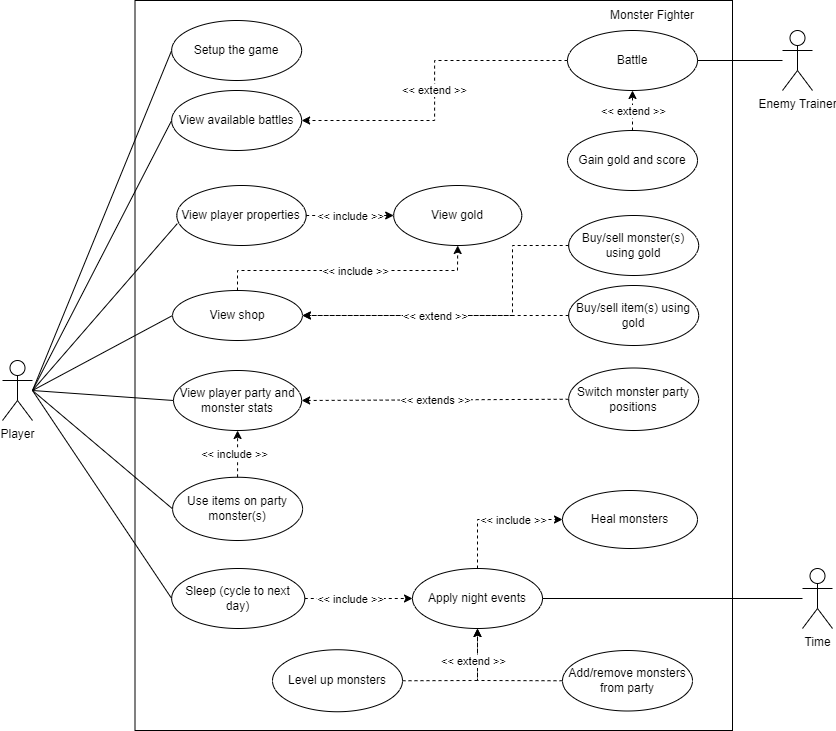

The diagram above was exported from draw.io. Its source (the exported page's mxGraphModel, read from the mxfile embedded in the PNG):
<mxGraphModel dx="2062" dy="1065" grid="1" gridSize="10" guides="1" tooltips="1" connect="1" arrows="1" fold="1" page="1" pageScale="1" pageWidth="1169" pageHeight="1654" background="#ffffff" math="0" shadow="0">
  <root>
    <mxCell id="0" />
    <mxCell id="1" parent="0" />
    <mxCell id="yKF238NmgCgFhQodFFK1-43" value="" style="rounded=0;whiteSpace=wrap;html=1;" parent="1" vertex="1">
      <mxGeometry x="222.5" y="140" width="597.5" height="730" as="geometry" />
    </mxCell>
    <mxCell id="yKF238NmgCgFhQodFFK1-47" style="rounded=0;orthogonalLoop=1;jettySize=auto;html=1;entryX=0;entryY=0.5;entryDx=0;entryDy=0;startArrow=none;startFill=0;endArrow=none;endFill=0;" parent="1" target="yKF238NmgCgFhQodFFK1-4" edge="1">
      <mxGeometry relative="1" as="geometry">
        <mxPoint x="120" y="530" as="sourcePoint" />
      </mxGeometry>
    </mxCell>
    <mxCell id="yKF238NmgCgFhQodFFK1-48" style="edgeStyle=none;rounded=0;orthogonalLoop=1;jettySize=auto;html=1;entryX=0;entryY=0.5;entryDx=0;entryDy=0;startArrow=none;startFill=0;endArrow=none;endFill=0;" parent="1" target="yKF238NmgCgFhQodFFK1-20" edge="1">
      <mxGeometry relative="1" as="geometry">
        <mxPoint x="120" y="530" as="sourcePoint" />
      </mxGeometry>
    </mxCell>
    <mxCell id="yKF238NmgCgFhQodFFK1-49" style="edgeStyle=none;rounded=0;orthogonalLoop=1;jettySize=auto;html=1;entryX=0;entryY=0.5;entryDx=0;entryDy=0;startArrow=none;startFill=0;endArrow=none;endFill=0;" parent="1" target="yKF238NmgCgFhQodFFK1-9" edge="1">
      <mxGeometry relative="1" as="geometry">
        <mxPoint x="120" y="530" as="sourcePoint" />
      </mxGeometry>
    </mxCell>
    <mxCell id="yKF238NmgCgFhQodFFK1-50" style="edgeStyle=none;rounded=0;orthogonalLoop=1;jettySize=auto;html=1;entryX=0;entryY=0.5;entryDx=0;entryDy=0;startArrow=none;startFill=0;endArrow=none;endFill=0;" parent="1" target="yKF238NmgCgFhQodFFK1-8" edge="1">
      <mxGeometry relative="1" as="geometry">
        <mxPoint x="120" y="530" as="sourcePoint" />
      </mxGeometry>
    </mxCell>
    <mxCell id="yKF238NmgCgFhQodFFK1-51" style="edgeStyle=none;rounded=0;orthogonalLoop=1;jettySize=auto;html=1;entryX=0;entryY=0.5;entryDx=0;entryDy=0;startArrow=none;startFill=0;endArrow=none;endFill=0;" parent="1" target="mkMgPOFOKoD3A4PdXTXZ-42" edge="1">
      <mxGeometry relative="1" as="geometry">
        <mxPoint x="120" y="530" as="sourcePoint" />
        <mxPoint x="264.6999999999998" y="650" as="targetPoint" />
      </mxGeometry>
    </mxCell>
    <mxCell id="yKF238NmgCgFhQodFFK1-52" style="edgeStyle=none;rounded=0;orthogonalLoop=1;jettySize=auto;html=1;entryX=0;entryY=0.5;entryDx=0;entryDy=0;startArrow=none;startFill=0;endArrow=none;endFill=0;" parent="1" target="yKF238NmgCgFhQodFFK1-11" edge="1">
      <mxGeometry relative="1" as="geometry">
        <mxPoint x="120" y="530" as="sourcePoint" />
      </mxGeometry>
    </mxCell>
    <mxCell id="yKF238NmgCgFhQodFFK1-3" value="Player" style="shape=umlActor;verticalLabelPosition=bottom;verticalAlign=top;html=1;outlineConnect=0;" parent="1" vertex="1">
      <mxGeometry x="90" y="500" width="30" height="60" as="geometry" />
    </mxCell>
    <mxCell id="yKF238NmgCgFhQodFFK1-4" value="Setup the game" style="ellipse;whiteSpace=wrap;html=1;" parent="1" vertex="1">
      <mxGeometry x="259.14" y="160" width="130" height="60" as="geometry" />
    </mxCell>
    <mxCell id="yKF238NmgCgFhQodFFK1-21" value="&amp;lt;&amp;lt; extend &amp;gt;&amp;gt;" style="edgeStyle=orthogonalEdgeStyle;rounded=0;orthogonalLoop=1;jettySize=auto;html=1;entryX=1;entryY=0.5;entryDx=0;entryDy=0;dashed=1;" parent="1" source="yKF238NmgCgFhQodFFK1-5" target="yKF238NmgCgFhQodFFK1-20" edge="1">
      <mxGeometry relative="1" as="geometry" />
    </mxCell>
    <mxCell id="yKF238NmgCgFhQodFFK1-5" value="Battle" style="ellipse;whiteSpace=wrap;html=1;" parent="1" vertex="1">
      <mxGeometry x="655" y="170" width="130" height="60" as="geometry" />
    </mxCell>
    <mxCell id="yKF238NmgCgFhQodFFK1-8" value="View player party and monster stats" style="ellipse;whiteSpace=wrap;html=1;" parent="1" vertex="1">
      <mxGeometry x="261.02" y="510" width="128.12" height="60" as="geometry" />
    </mxCell>
    <mxCell id="yKF238NmgCgFhQodFFK1-9" value="View shop" style="ellipse;whiteSpace=wrap;html=1;" parent="1" vertex="1">
      <mxGeometry x="260.0800000000001" y="430" width="129.84" height="50" as="geometry" />
    </mxCell>
    <mxCell id="yKF238NmgCgFhQodFFK1-11" value="Sleep (cycle to next day)" style="ellipse;whiteSpace=wrap;html=1;" parent="1" vertex="1">
      <mxGeometry x="259.14" y="708" width="133.13" height="60" as="geometry" />
    </mxCell>
    <mxCell id="yKF238NmgCgFhQodFFK1-20" value="View available battles" style="ellipse;whiteSpace=wrap;html=1;" parent="1" vertex="1">
      <mxGeometry x="259.14" y="230" width="130" height="60" as="geometry" />
    </mxCell>
    <mxCell id="yKF238NmgCgFhQodFFK1-40" value="Apply night events" style="ellipse;whiteSpace=wrap;html=1;" parent="1" vertex="1">
      <mxGeometry x="499.99999999999994" y="708" width="130" height="60" as="geometry" />
    </mxCell>
    <mxCell id="yKF238NmgCgFhQodFFK1-60" value="Monster Fighter" style="text;html=1;strokeColor=none;fillColor=none;align=center;verticalAlign=middle;whiteSpace=wrap;rounded=0;" parent="1" vertex="1">
      <mxGeometry x="670" y="140" width="140" height="30" as="geometry" />
    </mxCell>
    <mxCell id="mkMgPOFOKoD3A4PdXTXZ-6" value="" style="endArrow=classic;html=1;rounded=0;entryX=0.5;entryY=1;entryDx=0;entryDy=0;dashed=1;exitX=0.5;exitY=0;exitDx=0;exitDy=0;" parent="1" source="MgQR-EwXd49sx-NYUBo2-1" target="yKF238NmgCgFhQodFFK1-5" edge="1">
      <mxGeometry relative="1" as="geometry">
        <mxPoint x="570" y="400" as="sourcePoint" />
        <mxPoint x="640" y="469.66" as="targetPoint" />
        <Array as="points" />
      </mxGeometry>
    </mxCell>
    <mxCell id="mkMgPOFOKoD3A4PdXTXZ-7" value="&amp;lt;&amp;lt; extend &amp;gt;&amp;gt;" style="edgeLabel;resizable=0;html=1;align=center;verticalAlign=middle;" parent="mkMgPOFOKoD3A4PdXTXZ-6" connectable="0" vertex="1">
      <mxGeometry relative="1" as="geometry" />
    </mxCell>
    <mxCell id="mkMgPOFOKoD3A4PdXTXZ-17" value="Switch monster party positions" style="ellipse;whiteSpace=wrap;html=1;" parent="1" vertex="1">
      <mxGeometry x="656.1700000000001" y="507.5" width="130" height="62.5" as="geometry" />
    </mxCell>
    <mxCell id="mkMgPOFOKoD3A4PdXTXZ-36" value="" style="endArrow=classic;html=1;rounded=0;dashed=1;exitX=0;exitY=0.5;exitDx=0;exitDy=0;entryX=1;entryY=0.5;entryDx=0;entryDy=0;" parent="1" source="mkMgPOFOKoD3A4PdXTXZ-17" target="yKF238NmgCgFhQodFFK1-8" edge="1">
      <mxGeometry relative="1" as="geometry">
        <mxPoint x="340" y="650" as="sourcePoint" />
        <mxPoint x="380" y="675" as="targetPoint" />
      </mxGeometry>
    </mxCell>
    <mxCell id="mkMgPOFOKoD3A4PdXTXZ-37" value="&amp;lt;&amp;lt; extends &amp;gt;&amp;gt;" style="edgeLabel;resizable=0;html=1;align=center;verticalAlign=middle;" parent="mkMgPOFOKoD3A4PdXTXZ-36" connectable="0" vertex="1">
      <mxGeometry relative="1" as="geometry" />
    </mxCell>
    <mxCell id="mkMgPOFOKoD3A4PdXTXZ-38" value="View player properties" style="ellipse;whiteSpace=wrap;html=1;" parent="1" vertex="1">
      <mxGeometry x="264.3" y="325" width="129.37" height="60" as="geometry" />
    </mxCell>
    <mxCell id="mkMgPOFOKoD3A4PdXTXZ-39" value="" style="endArrow=none;html=1;rounded=0;entryX=0.004;entryY=0.635;entryDx=0;entryDy=0;entryPerimeter=0;" parent="1" target="mkMgPOFOKoD3A4PdXTXZ-38" edge="1">
      <mxGeometry width="50" height="50" relative="1" as="geometry">
        <mxPoint x="120" y="530" as="sourcePoint" />
        <mxPoint x="420" y="330" as="targetPoint" />
      </mxGeometry>
    </mxCell>
    <mxCell id="mkMgPOFOKoD3A4PdXTXZ-42" value="Use items on party monster(s)" style="ellipse;whiteSpace=wrap;html=1;" parent="1" vertex="1">
      <mxGeometry x="260.08" y="616.75" width="130" height="63.25" as="geometry" />
    </mxCell>
    <mxCell id="mkMgPOFOKoD3A4PdXTXZ-45" value="" style="endArrow=classic;html=1;rounded=0;dashed=1;entryX=0.5;entryY=1;entryDx=0;entryDy=0;exitX=0.5;exitY=0;exitDx=0;exitDy=0;" parent="1" source="mkMgPOFOKoD3A4PdXTXZ-42" target="yKF238NmgCgFhQodFFK1-8" edge="1">
      <mxGeometry relative="1" as="geometry">
        <mxPoint x="521" y="724.66" as="sourcePoint" />
        <mxPoint x="621" y="724.66" as="targetPoint" />
        <Array as="points" />
      </mxGeometry>
    </mxCell>
    <mxCell id="mkMgPOFOKoD3A4PdXTXZ-46" value="&amp;lt;&amp;lt; include &amp;gt;&amp;gt;" style="edgeLabel;resizable=0;html=1;align=center;verticalAlign=middle;" parent="mkMgPOFOKoD3A4PdXTXZ-45" connectable="0" vertex="1">
      <mxGeometry relative="1" as="geometry">
        <mxPoint x="-4" as="offset" />
      </mxGeometry>
    </mxCell>
    <mxCell id="mkMgPOFOKoD3A4PdXTXZ-47" value="View gold" style="ellipse;whiteSpace=wrap;html=1;" parent="1" vertex="1">
      <mxGeometry x="481.17" y="325" width="128.12" height="60" as="geometry" />
    </mxCell>
    <mxCell id="mkMgPOFOKoD3A4PdXTXZ-48" value="" style="endArrow=classic;html=1;rounded=0;dashed=1;entryX=0.5;entryY=1;entryDx=0;entryDy=0;exitX=0.5;exitY=0;exitDx=0;exitDy=0;" parent="1" source="yKF238NmgCgFhQodFFK1-9" target="mkMgPOFOKoD3A4PdXTXZ-47" edge="1">
      <mxGeometry relative="1" as="geometry">
        <mxPoint x="340" y="570" as="sourcePoint" />
        <mxPoint x="440" y="570" as="targetPoint" />
        <Array as="points">
          <mxPoint x="325" y="410" />
          <mxPoint x="545" y="410" />
        </Array>
      </mxGeometry>
    </mxCell>
    <mxCell id="mkMgPOFOKoD3A4PdXTXZ-49" value="&amp;lt;&amp;lt; include &amp;gt;&amp;gt;" style="edgeLabel;resizable=0;html=1;align=center;verticalAlign=middle;" parent="mkMgPOFOKoD3A4PdXTXZ-48" connectable="0" vertex="1">
      <mxGeometry relative="1" as="geometry">
        <mxPoint x="4" as="offset" />
      </mxGeometry>
    </mxCell>
    <mxCell id="mkMgPOFOKoD3A4PdXTXZ-54" value="" style="endArrow=classic;html=1;rounded=0;dashed=1;exitX=1;exitY=0.5;exitDx=0;exitDy=0;entryX=0;entryY=0.5;entryDx=0;entryDy=0;" parent="1" source="mkMgPOFOKoD3A4PdXTXZ-38" target="mkMgPOFOKoD3A4PdXTXZ-47" edge="1">
      <mxGeometry relative="1" as="geometry">
        <mxPoint x="340" y="560" as="sourcePoint" />
        <mxPoint x="440" y="560" as="targetPoint" />
      </mxGeometry>
    </mxCell>
    <mxCell id="mkMgPOFOKoD3A4PdXTXZ-55" value="&amp;lt;&amp;lt; include &amp;gt;&amp;gt;" style="edgeLabel;resizable=0;html=1;align=center;verticalAlign=middle;" parent="mkMgPOFOKoD3A4PdXTXZ-54" connectable="0" vertex="1">
      <mxGeometry relative="1" as="geometry" />
    </mxCell>
    <mxCell id="mkMgPOFOKoD3A4PdXTXZ-59" value="Buy/sell item(s) using gold" style="ellipse;whiteSpace=wrap;html=1;" parent="1" vertex="1">
      <mxGeometry x="656.17" y="425" width="130" height="60" as="geometry" />
    </mxCell>
    <mxCell id="mkMgPOFOKoD3A4PdXTXZ-60" value="Buy/sell monster(s) using gold" style="ellipse;whiteSpace=wrap;html=1;" parent="1" vertex="1">
      <mxGeometry x="656.17" y="355" width="130" height="60" as="geometry" />
    </mxCell>
    <mxCell id="mkMgPOFOKoD3A4PdXTXZ-73" value="" style="endArrow=classic;html=1;rounded=0;dashed=1;entryX=1;entryY=0.5;entryDx=0;entryDy=0;exitX=0;exitY=0.5;exitDx=0;exitDy=0;" parent="1" source="mkMgPOFOKoD3A4PdXTXZ-60" target="yKF238NmgCgFhQodFFK1-9" edge="1">
      <mxGeometry relative="1" as="geometry">
        <mxPoint x="340" y="620" as="sourcePoint" />
        <mxPoint x="440" y="620" as="targetPoint" />
        <Array as="points">
          <mxPoint x="600" y="385" />
          <mxPoint x="600" y="455" />
        </Array>
      </mxGeometry>
    </mxCell>
    <mxCell id="mkMgPOFOKoD3A4PdXTXZ-75" value="" style="endArrow=classic;html=1;rounded=0;dashed=1;entryX=1;entryY=0.5;entryDx=0;entryDy=0;exitX=0;exitY=0.5;exitDx=0;exitDy=0;jumpSize=6;" parent="1" source="mkMgPOFOKoD3A4PdXTXZ-59" target="yKF238NmgCgFhQodFFK1-9" edge="1">
      <mxGeometry relative="1" as="geometry">
        <mxPoint x="340" y="620" as="sourcePoint" />
        <mxPoint x="440" y="620" as="targetPoint" />
        <Array as="points" />
      </mxGeometry>
    </mxCell>
    <mxCell id="mkMgPOFOKoD3A4PdXTXZ-76" value="&amp;lt;&amp;lt; extend &amp;gt;&amp;gt;" style="edgeLabel;resizable=0;html=1;align=center;verticalAlign=middle;" parent="mkMgPOFOKoD3A4PdXTXZ-75" connectable="0" vertex="1">
      <mxGeometry relative="1" as="geometry">
        <mxPoint x="-1" as="offset" />
      </mxGeometry>
    </mxCell>
    <mxCell id="mkMgPOFOKoD3A4PdXTXZ-87" value="" style="endArrow=classic;html=1;rounded=0;dashed=1;exitX=1;exitY=0.5;exitDx=0;exitDy=0;entryX=0;entryY=0.5;entryDx=0;entryDy=0;" parent="1" source="yKF238NmgCgFhQodFFK1-11" target="yKF238NmgCgFhQodFFK1-40" edge="1">
      <mxGeometry relative="1" as="geometry">
        <mxPoint x="421" y="1080" as="sourcePoint" />
        <mxPoint x="521" y="1080" as="targetPoint" />
        <Array as="points" />
      </mxGeometry>
    </mxCell>
    <mxCell id="mkMgPOFOKoD3A4PdXTXZ-88" value="&amp;lt;&amp;lt; include &amp;gt;&amp;gt;" style="edgeLabel;resizable=0;html=1;align=center;verticalAlign=middle;" parent="mkMgPOFOKoD3A4PdXTXZ-87" connectable="0" vertex="1">
      <mxGeometry relative="1" as="geometry">
        <mxPoint x="-9" as="offset" />
      </mxGeometry>
    </mxCell>
    <mxCell id="MgQR-EwXd49sx-NYUBo2-1" value="Gain gold and score" style="ellipse;whiteSpace=wrap;html=1;" vertex="1" parent="1">
      <mxGeometry x="655" y="270" width="130" height="60" as="geometry" />
    </mxCell>
    <mxCell id="MgQR-EwXd49sx-NYUBo2-2" value="Enemy Trainer" style="shape=umlActor;verticalLabelPosition=bottom;verticalAlign=top;html=1;outlineConnect=0;" vertex="1" parent="1">
      <mxGeometry x="870" y="170" width="30" height="60" as="geometry" />
    </mxCell>
    <mxCell id="MgQR-EwXd49sx-NYUBo2-3" value="" style="endArrow=none;html=1;rounded=0;entryX=1;entryY=0.5;entryDx=0;entryDy=0;" edge="1" parent="1" source="MgQR-EwXd49sx-NYUBo2-2" target="yKF238NmgCgFhQodFFK1-5">
      <mxGeometry width="50" height="50" relative="1" as="geometry">
        <mxPoint x="560" y="600" as="sourcePoint" />
        <mxPoint x="610" y="550" as="targetPoint" />
      </mxGeometry>
    </mxCell>
    <mxCell id="MgQR-EwXd49sx-NYUBo2-9" value="Add/remove monsters from party" style="ellipse;whiteSpace=wrap;html=1;" vertex="1" parent="1">
      <mxGeometry x="650" y="790" width="130" height="60.5" as="geometry" />
    </mxCell>
    <mxCell id="MgQR-EwXd49sx-NYUBo2-12" value="Time" style="shape=umlActor;verticalLabelPosition=bottom;verticalAlign=top;html=1;outlineConnect=0;" vertex="1" parent="1">
      <mxGeometry x="890" y="708" width="30" height="60" as="geometry" />
    </mxCell>
    <mxCell id="MgQR-EwXd49sx-NYUBo2-14" value="" style="endArrow=none;html=1;rounded=0;exitX=1;exitY=0.5;exitDx=0;exitDy=0;" edge="1" parent="1" source="yKF238NmgCgFhQodFFK1-40" target="MgQR-EwXd49sx-NYUBo2-12">
      <mxGeometry width="50" height="50" relative="1" as="geometry">
        <mxPoint x="440" y="640" as="sourcePoint" />
        <mxPoint x="490" y="590" as="targetPoint" />
      </mxGeometry>
    </mxCell>
    <mxCell id="MgQR-EwXd49sx-NYUBo2-23" value="Heal monsters" style="ellipse;whiteSpace=wrap;html=1;" vertex="1" parent="1">
      <mxGeometry x="650" y="630" width="135" height="58" as="geometry" />
    </mxCell>
    <mxCell id="MgQR-EwXd49sx-NYUBo2-24" value="Level up monsters" style="ellipse;whiteSpace=wrap;html=1;" vertex="1" parent="1">
      <mxGeometry x="360" y="789.25" width="130" height="62" as="geometry" />
    </mxCell>
    <mxCell id="MgQR-EwXd49sx-NYUBo2-47" value="" style="endArrow=classic;html=1;rounded=0;dashed=1;strokeWidth=1;jumpSize=6;entryX=0;entryY=0.5;entryDx=0;entryDy=0;exitX=0.5;exitY=0;exitDx=0;exitDy=0;" edge="1" parent="1" source="yKF238NmgCgFhQodFFK1-40" target="MgQR-EwXd49sx-NYUBo2-23">
      <mxGeometry relative="1" as="geometry">
        <mxPoint x="410" y="580" as="sourcePoint" />
        <mxPoint x="510" y="580" as="targetPoint" />
        <Array as="points">
          <mxPoint x="565" y="659" />
        </Array>
      </mxGeometry>
    </mxCell>
    <mxCell id="MgQR-EwXd49sx-NYUBo2-48" value="&amp;lt;&amp;lt; include &amp;gt;&amp;gt;" style="edgeLabel;resizable=0;html=1;align=center;verticalAlign=middle;" connectable="0" vertex="1" parent="MgQR-EwXd49sx-NYUBo2-47">
      <mxGeometry relative="1" as="geometry">
        <mxPoint x="17" as="offset" />
      </mxGeometry>
    </mxCell>
    <mxCell id="MgQR-EwXd49sx-NYUBo2-53" value="" style="endArrow=classic;html=1;rounded=0;dashed=1;strokeWidth=1;jumpSize=6;entryX=0.5;entryY=1;entryDx=0;entryDy=0;exitX=1;exitY=0.5;exitDx=0;exitDy=0;" edge="1" parent="1" source="MgQR-EwXd49sx-NYUBo2-24" target="yKF238NmgCgFhQodFFK1-40">
      <mxGeometry relative="1" as="geometry">
        <mxPoint x="410" y="580" as="sourcePoint" />
        <mxPoint x="510" y="580" as="targetPoint" />
        <Array as="points">
          <mxPoint x="565" y="820" />
        </Array>
      </mxGeometry>
    </mxCell>
    <mxCell id="MgQR-EwXd49sx-NYUBo2-55" value="" style="endArrow=classic;html=1;rounded=0;dashed=1;strokeWidth=1;jumpSize=6;entryX=0.5;entryY=1;entryDx=0;entryDy=0;exitX=0;exitY=0.5;exitDx=0;exitDy=0;" edge="1" parent="1" source="MgQR-EwXd49sx-NYUBo2-9" target="yKF238NmgCgFhQodFFK1-40">
      <mxGeometry relative="1" as="geometry">
        <mxPoint x="410" y="580" as="sourcePoint" />
        <mxPoint x="510" y="580" as="targetPoint" />
        <Array as="points">
          <mxPoint x="565" y="820" />
        </Array>
      </mxGeometry>
    </mxCell>
    <mxCell id="MgQR-EwXd49sx-NYUBo2-56" value="&amp;lt;&amp;lt; extend &amp;gt;&amp;gt;" style="edgeLabel;resizable=0;html=1;align=center;verticalAlign=middle;" connectable="0" vertex="1" parent="MgQR-EwXd49sx-NYUBo2-55">
      <mxGeometry relative="1" as="geometry">
        <mxPoint x="-21" y="-20" as="offset" />
      </mxGeometry>
    </mxCell>
  </root>
</mxGraphModel>